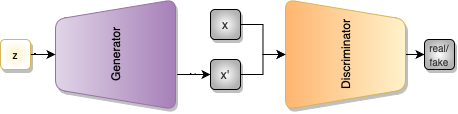

The diagram above was exported from draw.io. Its source (the exported page's mxGraphModel, read from the mxfile embedded in the PNG):
<mxGraphModel dx="819" dy="473" grid="1" gridSize="10" guides="1" tooltips="1" connect="1" arrows="1" fold="1" page="1" pageScale="1" pageWidth="827" pageHeight="1169" math="0" shadow="0">
  <root>
    <mxCell id="0" />
    <mxCell id="1" parent="0" />
    <mxCell id="pxeGhorIrQ_jDGrJn3D8-1" value="" style="edgeStyle=orthogonalEdgeStyle;rounded=0;orthogonalLoop=1;jettySize=auto;html=1;" edge="1" parent="1" source="pxeGhorIrQ_jDGrJn3D8-2" target="pxeGhorIrQ_jDGrJn3D8-3">
      <mxGeometry relative="1" as="geometry" />
    </mxCell>
    <mxCell id="pxeGhorIrQ_jDGrJn3D8-2" value="Discriminator" style="shape=trapezoid;perimeter=trapezoidPerimeter;whiteSpace=wrap;html=1;fixedSize=1;rotation=-90;fillColor=#fff2cc;strokeColor=#d6b656;rounded=1;shadow=1;gradientColor=#FFB570;gradientDirection=south;flipV=1;" vertex="1" parent="1">
      <mxGeometry x="380" y="355" width="110" height="120" as="geometry" />
    </mxCell>
    <mxCell id="pxeGhorIrQ_jDGrJn3D8-3" value="&lt;font style=&quot;font-size: 10px;&quot;&gt;real/&lt;br&gt;fake&lt;br&gt;&lt;/font&gt;" style="rounded=1;whiteSpace=wrap;html=1;fillColor=default;fontColor=#333333;strokeColor=default;shadow=1;gradientColor=#B3B3B3;gradientDirection=radial;" vertex="1" parent="1">
      <mxGeometry x="514" y="400" width="30" height="30" as="geometry" />
    </mxCell>
    <mxCell id="pxeGhorIrQ_jDGrJn3D8-9" value="" style="edgeStyle=orthogonalEdgeStyle;rounded=0;orthogonalLoop=1;jettySize=auto;html=1;exitX=0.318;exitY=1.014;exitDx=0;exitDy=0;exitPerimeter=0;" edge="1" parent="1" source="pxeGhorIrQ_jDGrJn3D8-5" target="pxeGhorIrQ_jDGrJn3D8-8">
      <mxGeometry relative="1" as="geometry" />
    </mxCell>
    <mxCell id="pxeGhorIrQ_jDGrJn3D8-5" value="Generator" style="shape=trapezoid;perimeter=trapezoidPerimeter;whiteSpace=wrap;html=1;fixedSize=1;rotation=-90;fillColor=#e1d5e7;strokeColor=#9673a6;shadow=1;rounded=1;gradientColor=#A680B8;" vertex="1" parent="1">
      <mxGeometry x="150" y="355" width="110" height="120" as="geometry" />
    </mxCell>
    <mxCell id="pxeGhorIrQ_jDGrJn3D8-7" value="" style="edgeStyle=orthogonalEdgeStyle;rounded=0;orthogonalLoop=1;jettySize=auto;html=1;" edge="1" parent="1" source="pxeGhorIrQ_jDGrJn3D8-6" target="pxeGhorIrQ_jDGrJn3D8-5">
      <mxGeometry relative="1" as="geometry" />
    </mxCell>
    <mxCell id="pxeGhorIrQ_jDGrJn3D8-6" value="&lt;font style=&quot;font-size: 10px;&quot;&gt;z&lt;br&gt;&lt;/font&gt;" style="rounded=1;whiteSpace=wrap;html=1;fillColor=#fff2cc;strokeColor=#d6b656;shadow=1;gradientDirection=radial;gradientColor=#FFFFFF;" vertex="1" parent="1">
      <mxGeometry x="90" y="400" width="30" height="30" as="geometry" />
    </mxCell>
    <mxCell id="pxeGhorIrQ_jDGrJn3D8-10" value="" style="edgeStyle=orthogonalEdgeStyle;rounded=0;orthogonalLoop=1;jettySize=auto;html=1;" edge="1" parent="1" source="pxeGhorIrQ_jDGrJn3D8-8" target="pxeGhorIrQ_jDGrJn3D8-2">
      <mxGeometry relative="1" as="geometry" />
    </mxCell>
    <mxCell id="pxeGhorIrQ_jDGrJn3D8-8" value="x'" style="rounded=1;whiteSpace=wrap;html=1;fillColor=default;fontColor=#333333;strokeColor=default;shadow=1;gradientColor=#B3B3B3;gradientDirection=radial;" vertex="1" parent="1">
      <mxGeometry x="300" y="420" width="30" height="30" as="geometry" />
    </mxCell>
    <mxCell id="pxeGhorIrQ_jDGrJn3D8-12" value="" style="edgeStyle=orthogonalEdgeStyle;rounded=0;orthogonalLoop=1;jettySize=auto;html=1;entryX=0.5;entryY=0;entryDx=0;entryDy=0;" edge="1" parent="1" source="pxeGhorIrQ_jDGrJn3D8-11" target="pxeGhorIrQ_jDGrJn3D8-2">
      <mxGeometry relative="1" as="geometry">
        <mxPoint x="370" y="415" as="targetPoint" />
      </mxGeometry>
    </mxCell>
    <mxCell id="pxeGhorIrQ_jDGrJn3D8-11" value="x" style="rounded=1;whiteSpace=wrap;html=1;fillColor=default;fontColor=#333333;strokeColor=default;shadow=1;gradientColor=#B3B3B3;gradientDirection=radial;" vertex="1" parent="1">
      <mxGeometry x="300" y="370" width="30" height="30" as="geometry" />
    </mxCell>
  </root>
</mxGraphModel>